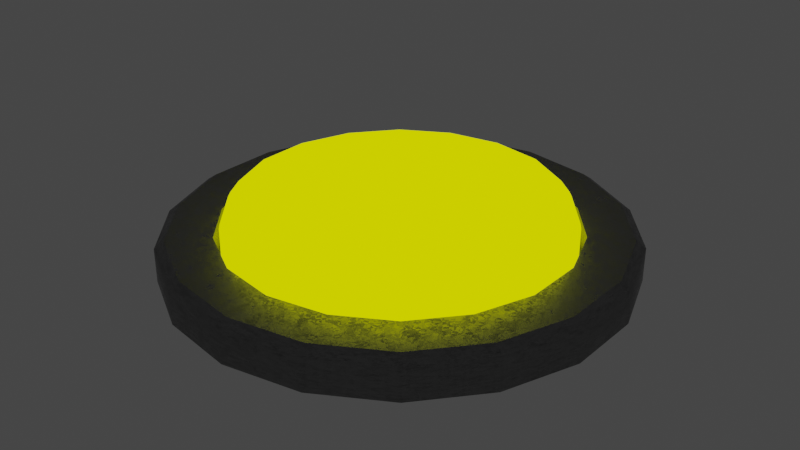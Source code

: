 # Source: pressure_pad_yellow.blend  (saved by Blender 2.82.7; exported with 4.5.12 LTS)
import bpy
from mathutils import Matrix  # noqa: F401  (used for matrix-valued properties, if any)

bpy.ops.wm.read_factory_settings(use_empty=True)
scene = bpy.context.scene
scene.name = 'Scene'

# ---- collections
col_collection = bpy.data.collections.new('Collection'); scene.collection.children.link(col_collection)

# ---- images (referenced by path relative to the original .blend; pixels are not part of the script)
import os
ASSET_DIR = os.environ.get("B2B_ASSET_DIR", "")  # directory of the original .blend (textures are referenced by path, not embedded)
HERE = os.path.dirname(os.path.abspath(__file__))  # packed textures are extracted next to this script under _unpacked/

def load_image(name, relpath, width, height, colorspace="sRGB"):
    """Load a texture the original file referenced (path relative to the .blend, or extracted next to this script)."""
    p = next((c for c in (os.path.join(HERE, relpath), os.path.join(ASSET_DIR, relpath)) if relpath and os.path.exists(c)), "")
    if p:
        img = bpy.data.images.load(p, check_existing=True)
        img.name = name
    else:  # same state as the original file: an image datablock whose file is absent (Cycles renders it pink)
        img = bpy.data.images.new(name, width, height)
        img.source = "FILE"
        img.filepath = "//" + (relpath or name)
    img.colorspace_settings.name = colorspace
    return img
img_untitled = load_image('Untitled', 'pressure_pad_blue.png', 1024, 1024, 'sRGB')

# ---- materials (node trees are filled in below, after node groups)
mat_material_001 = bpy.data.materials.new('Material.001')
mat_material = bpy.data.materials.new('Material')
mat_material.alpha_threshold = 0.0
mat_material.line_color = (0.0, 0.0, 0.0, 1.0)

# ---- node groups
ng_auto_smooth = bpy.data.node_groups.new('Auto Smooth', 'GeometryNodeTree')
_s = ng_auto_smooth.interface.new_socket(name='Geometry', in_out='OUTPUT', socket_type='NodeSocketGeometry')
_s = ng_auto_smooth.interface.new_socket(name='Geometry', in_out='INPUT', socket_type='NodeSocketGeometry')
_s = ng_auto_smooth.interface.new_socket(name='Angle', in_out='INPUT', socket_type='NodeSocketFloat')
_s.subtype = 'ANGLE'
_s.min_value = 0.0
_s.max_value = 3.142
ng_auto_smooth.is_modifier = True
_N = ng_auto_smooth.nodes; _L = ng_auto_smooth.links
n0 = _N.new('NodeGroupOutput'); n0.name = 'Group Output'; n0.location = (480, -100)
n1 = _N.new('NodeGroupInput'); n1.name = 'Group Input'; n1.location = (-420, -300)
n2 = _N.new('NodeGroupInput'); n2.name = 'Group Input.001'; n2.location = (-60, -100)
n3 = _N.new('GeometryNodeSetShadeSmooth'); n3.name = 'Set Shade Smooth'; n3.location = (120, -100)
n3.domain = 'EDGE'
n4 = _N.new('GeometryNodeSetShadeSmooth'); n4.name = 'Set Shade Smooth.001'; n4.location = (300, -100)
n5 = _N.new('GeometryNodeInputMeshEdgeAngle'); n5.name = 'Edge Angle'; n5.location = (-420, -220)
n6 = _N.new('GeometryNodeInputEdgeSmooth'); n6.name = 'Is Edge Smooth'; n6.location = (-60, -160)
n7 = _N.new('GeometryNodeInputShadeSmooth'); n7.name = 'Is Face Smooth'; n7.location = (-240, -340)
n8 = _N.new('FunctionNodeBooleanMath'); n8.name = 'Boolean Math'; n8.location = (-60, -220)
n9 = _N.new('FunctionNodeCompare'); n9.name = 'Compare'; n9.location = (-240, -180)
n9.operation = 'LESS_EQUAL'
_L.new(n5.outputs[0], n9.inputs[0])
_L.new(n4.outputs[0], n0.inputs[0])
_L.new(n1.outputs[1], n9.inputs[1])
_L.new(n9.outputs[0], n8.inputs[0])
_L.new(n7.outputs[0], n8.inputs[1])
_L.new(n2.outputs[0], n3.inputs[0])
_L.new(n6.outputs[0], n3.inputs[1])
_L.new(n3.outputs[0], n4.inputs[0])
_L.new(n8.outputs[0], n3.inputs[2])
n0.is_active_output = True

# ---- material node trees
mat_material_001.use_nodes = True; mat_material_001.node_tree.nodes.clear()
_N = mat_material_001.node_tree.nodes; _L = mat_material_001.node_tree.links
n0 = _N.new('ShaderNodeOutputMaterial'); n0.name = 'Material Output'; n0.location = (645, 300)
n1 = _N.new('ShaderNodeTexVoronoi'); n1.name = 'Voronoi Texture'; n1.location = (-459, -39)
n1.feature = 'F2'
n1.inputs[2].default_value = 95.9
n1.inputs[6].default_value = 0.475
n1.inputs[8].default_value = 0.7667
n2 = _N.new('ShaderNodeTexNoise'); n2.name = 'Noise Texture'; n2.location = (-413, 186)
n2.inputs[2].default_value = 1.6
n2.inputs[3].default_value = 3.8
n2.inputs[8].default_value = 14.5
n3 = _N.new('ShaderNodeBsdfPrincipled'); n3.name = 'Principled BSDF'; n3.location = (355, 300)
n3.distribution = 'GGX'
n3.subsurface_method = 'BURLEY'
n3.inputs[1].default_value = 1.0
n3.inputs[3].default_value = 1.45
n3.inputs[27].default_value = (0.0, 0.0, 0.0, 1.0)
n3.inputs[28].default_value = 1.0
n4 = _N.new('ShaderNodeMix'); n4.name = 'Mix'; n4.location = (27, 88)
n4.data_type = 'RGBA'
n5 = _N.new('ShaderNodeValToRGB'); n5.name = 'ColorRamp'; n5.location = (80, 361)
while len(n5.color_ramp.elements) > 1: n5.color_ramp.elements.remove(n5.color_ramp.elements[-1])
n5.color_ramp.elements[0].position = 0.4773; n5.color_ramp.elements[0].color = (0.2791, 0.2791, 0.2791, 1.0)
_e = n5.color_ramp.elements.new(1.0); _e.color = (0.0, 0.0, 0.0, 1.0)
n6 = _N.new('ShaderNodeTexImage'); n6.name = 'Image Texture'; n6.location = (-229, 380)
n6.image = img_untitled
_L.new(n3.outputs[0], n0.inputs[0])
_L.new(n1.outputs[1], n4.inputs[7])
_L.new(n2.outputs[1], n4.inputs[6])
_L.new(n5.outputs[0], n3.inputs[0])
_L.new(n4.outputs[2], n3.inputs[2])
n0.is_active_output = True
mat_material.use_nodes = True; mat_material.node_tree.nodes.clear()
_N = mat_material.node_tree.nodes; _L = mat_material.node_tree.links
n0 = _N.new('ShaderNodeOutputMaterial'); n0.name = 'Material Output'; n0.location = (300, 300)
n1 = _N.new('ShaderNodeEmission'); n1.name = 'Emission'; n1.location = (10, 300)
n1.inputs[0].default_value = (0.9319, 1.0, 0.0, 1.0)
_L.new(n1.outputs[0], n0.inputs[0])
n0.is_active_output = True

# ---- world
world_world = bpy.data.worlds.new('World'); scene.world = world_world
world_world.use_nodes = True; world_world.node_tree.nodes.clear()
_N = world_world.node_tree.nodes; _L = world_world.node_tree.links
n0 = _N.new('ShaderNodeOutputWorld'); n0.name = 'World Output'; n0.location = (300, 300)
n1 = _N.new('ShaderNodeBackground'); n1.name = 'Background'; n1.location = (10, 300)
n1.inputs[0].default_value = (0.05088, 0.05088, 0.05088, 1.0)
_L.new(n1.outputs[0], n0.inputs[0])
n0.is_active_output = True
world_world.color = (0.05088, 0.05088, 0.05088)
world_world.use_sun_shadow = False
world_world.sun_shadow_jitter_overblur = 0.0

# ---- meshes
me_cylinder = bpy.data.meshes.new('Cylinder')
me_cylinder.from_pydata([(0.0, 1.0, -1.0), (3.527e-08, 0.7973, 1.0), (0.342, 0.9397, -1.0), (0.2727, 0.7492, 1.0), (0.6428, 0.766, -1.0), (0.5125, 0.6108, 1.0), (0.866, 0.5, -1.0), (0.6905, 0.3986, 1.0), (0.9848, 0.1736, -1.0), (0.7852, 0.1384, 1.0), (0.9848, -0.1736, -1.0), (0.7852, -0.1384, 1.0), (0.866, -0.5, -1.0), (0.6905, -0.3986, 1.0), (0.6428, -0.766, -1.0), (0.5125, -0.6108, 1.0), (0.342, -0.9397, -1.0), (0.2727, -0.7492, 1.0), (1.51e-07, -1.0, -1.0), (1.311e-07, -0.7973, 1.0), (-0.342, -0.9397, -1.0), (-0.2727, -0.7492, 1.0), (-0.6428, -0.766, -1.0), (-0.5125, -0.6108, 1.0), (-0.866, -0.5, -1.0), (-0.6905, -0.3986, 1.0), (-0.9848, -0.1736, -1.0), (-0.7852, -0.1384, 1.0), (-0.9848, 0.1736, -1.0), (-0.7852, 0.1384, 1.0), (-0.866, 0.5, -1.0), (-0.6905, 0.3986, 1.0), (-0.6428, 0.766, -1.0), (-0.5125, 0.6108, 1.0), (-0.342, 0.9397, -1.0), (-0.2727, 0.7492, 1.0), (0.342, 0.9397, 1.0), (0.0, 1.0, 1.0), (0.6428, 0.766, 1.0), (0.866, 0.5, 1.0), (0.9848, 0.1736, 1.0), (0.9848, -0.1736, 1.0), (0.866, -0.5, 1.0), (0.6428, -0.766, 1.0), (0.342, -0.9397, 1.0), (1.51e-07, -1.0, 1.0), (-0.342, -0.9397, 1.0), (-0.6428, -0.766, 1.0), (-0.866, -0.5, 1.0), (-0.9848, -0.1736, 1.0), (-0.9848, 0.1736, 1.0), (-0.866, 0.5, 1.0), (-0.6428, 0.766, 1.0), (-0.342, 0.9397, 1.0), (0.2633, 0.7234, -0.3095), (3.87e-08, 0.7698, -0.3095), (0.4948, 0.5897, -0.3095), (0.6666, 0.3849, -0.3095), (0.7581, 0.1337, -0.3095), (0.7581, -0.1337, -0.3095), (0.6666, -0.3849, -0.3095), (0.4948, -0.5897, -0.3095), (0.2633, -0.7234, -0.3095), (1.285e-07, -0.7698, -0.3095), (-0.2633, -0.7234, -0.3095), (-0.4948, -0.5897, -0.3095), (-0.6666, -0.3849, -0.3095), (-0.7581, -0.1337, -0.3095), (-0.7581, 0.1337, -0.3095), (-0.6666, 0.3849, -0.3095), (-0.4948, 0.5897, -0.3095), (-0.2633, 0.7234, -0.3095), (0.2727, 0.7492, -0.3095), (3.579e-08, 0.7973, -0.3095), (0.5125, 0.6108, -0.3095), (0.6905, 0.3986, -0.3095), (0.7852, 0.1384, -0.3095), (0.7852, -0.1384, -0.3095), (0.6905, -0.3986, -0.3095), (0.5125, -0.6108, -0.3095), (0.2727, -0.7492, -0.3095), (1.316e-07, -0.7973, -0.3095), (-0.2727, -0.7492, -0.3095), (-0.5125, -0.6108, -0.3095), (-0.6905, -0.3986, -0.3095), (-0.7852, -0.1384, -0.3095), (-0.7852, 0.1384, -0.3095), (-0.6905, 0.3986, -0.3095), (-0.5125, 0.6108, -0.3095), (-0.2727, 0.7492, -0.3095), (0.1545, 0.4246, 2.75), (0.2435, 0.6691, 2.511), (0.2151, 0.5911, 2.68), (1.011e-07, 0.712, 2.511), (1.863e-07, 0.4518, 2.75), (1.336e-07, 0.629, 2.68), (0.2904, 0.3461, 2.75), (0.4577, 0.5454, 2.511), (0.4043, 0.4818, 2.68), (0.3913, 0.2259, 2.75), (0.6166, 0.356, 2.511), (0.5447, 0.3145, 2.68), (0.4449, 0.07846, 2.75), (0.7012, 0.1236, 2.511), (0.6195, 0.1092, 2.68), (0.4449, -0.07846, 2.75), (0.7012, -0.1236, 2.511), (0.6195, -0.1092, 2.68), (0.3913, -0.2259, 2.75), (0.6166, -0.356, 2.511), (0.5447, -0.3145, 2.68), (0.2904, -0.3461, 2.75), (0.4577, -0.5454, 2.511), (0.4043, -0.4818, 2.68), (0.1545, -0.4246, 2.75), (0.2435, -0.6691, 2.511), (0.2151, -0.5911, 2.68), (1.788e-07, -0.4518, 2.75), (1.769e-07, -0.712, 2.511), (1.83e-07, -0.629, 2.68), (-0.1545, -0.4246, 2.75), (-0.2435, -0.6691, 2.511), (-0.2151, -0.5911, 2.68), (-0.2904, -0.3461, 2.75), (-0.4577, -0.5454, 2.511), (-0.4043, -0.4818, 2.68), (-0.3913, -0.2259, 2.75), (-0.6166, -0.356, 2.511), (-0.5447, -0.3145, 2.68), (-0.4449, -0.07846, 2.75), (-0.7012, -0.1236, 2.511), (-0.6195, -0.1092, 2.68), (-0.4449, 0.07846, 2.75), (-0.7012, 0.1236, 2.511), (-0.6195, 0.1092, 2.68), (-0.3913, 0.2259, 2.75), (-0.6166, 0.356, 2.511), (-0.5447, 0.3145, 2.68), (-0.2904, 0.3461, 2.75), (-0.4577, 0.5454, 2.511), (-0.4043, 0.4818, 2.68), (-0.1545, 0.4246, 2.75), (-0.2435, 0.6691, 2.511), (-0.2151, 0.5911, 2.68), (0.2577, 0.7079, 1.908), (0.2633, 0.7234, 1.428), (0.2616, 0.7188, 1.668), (3.863e-08, 0.7698, 1.428), (5.639e-08, 0.7534, 1.908), (4.383e-08, 0.765, 1.668), (0.4842, 0.5771, 1.908), (0.4948, 0.5897, 1.428), (0.4917, 0.586, 1.668), (0.6524, 0.3767, 1.908), (0.6666, 0.3849, 1.428), (0.6625, 0.3825, 1.668), (0.7419, 0.1308, 1.908), (0.7581, 0.1337, 1.428), (0.7533, 0.1328, 1.668), (0.7419, -0.1308, 1.908), (0.7581, -0.1337, 1.428), (0.7533, -0.1328, 1.668), (0.6524, -0.3767, 1.908), (0.6666, -0.3849, 1.428), (0.6625, -0.3825, 1.668), (0.4842, -0.5771, 1.908), (0.4948, -0.5897, 1.428), (0.4917, -0.586, 1.668), (0.2577, -0.7079, 1.908), (0.2633, -0.7234, 1.428), (0.2616, -0.7188, 1.668), (1.422e-07, -0.7534, 1.908), (1.284e-07, -0.7698, 1.428), (1.324e-07, -0.765, 1.668), (-0.2577, -0.7079, 1.908), (-0.2633, -0.7234, 1.428), (-0.2616, -0.7188, 1.668), (-0.4842, -0.5771, 1.908), (-0.4948, -0.5897, 1.428), (-0.4917, -0.586, 1.668), (-0.6524, -0.3767, 1.908), (-0.6666, -0.3849, 1.428), (-0.6625, -0.3825, 1.668), (-0.7419, -0.1308, 1.908), (-0.7581, -0.1337, 1.428), (-0.7533, -0.1328, 1.668), (-0.7419, 0.1308, 1.908), (-0.7581, 0.1337, 1.428), (-0.7533, 0.1328, 1.668), (-0.6524, 0.3767, 1.908), (-0.6666, 0.3849, 1.428), (-0.6625, 0.3825, 1.668), (-0.4842, 0.5771, 1.908), (-0.4948, 0.5897, 1.428), (-0.4917, 0.586, 1.668), (-0.2577, 0.7079, 1.908), (-0.2633, 0.7234, 1.428), (-0.2616, 0.7188, 1.668), (0.0, 1.044, -1.0), (0.3569, 0.9806, -1.0), (0.3569, 0.9806, 0.6713), (0.0, 1.044, 0.6713), (0.6708, 0.7994, -1.0), (0.6708, 0.7994, 0.6713), (0.9037, 0.5218, -1.0), (0.9037, 0.5218, 0.6713), (1.028, 0.1812, -1.0), (1.028, 0.1812, 0.6713), (1.028, -0.1812, -1.0), (1.028, -0.1812, 0.6713), (0.9037, -0.5218, -1.0), (0.9037, -0.5218, 0.6713), (0.6708, -0.7994, -1.0), (0.6708, -0.7994, 0.6713), (0.3569, -0.9806, -1.0), (0.3569, -0.9806, 0.6713), (1.576e-07, -1.044, -1.0), (1.576e-07, -1.044, 0.6713), (-0.3569, -0.9806, -1.0), (-0.3569, -0.9806, 0.6713), (-0.6708, -0.7994, -1.0), (-0.6708, -0.7994, 0.6713), (-0.9037, -0.5218, -1.0), (-0.9037, -0.5218, 0.6713), (-1.028, -0.1812, -1.0), (-1.028, -0.1812, 0.6713), (-1.028, 0.1812, -1.0), (-1.028, 0.1812, 0.6713), (-0.9037, 0.5218, -1.0), (-0.9037, 0.5218, 0.6713), (-0.6708, 0.7994, -1.0), (-0.6708, 0.7994, 0.6713), (-0.3569, 0.9806, -1.0), (-0.3569, 0.9806, 0.6713)], [], [(20, 18, 216, 218), (37, 36, 200, 201), (49, 50, 227, 225), (40, 41, 209, 207), (2, 0, 198, 199), (28, 26, 224, 226), (10, 8, 206, 208), (53, 37, 201, 233), (44, 45, 217, 215), (0, 34, 232, 198), (18, 16, 214, 216), (48, 49, 225, 223), (39, 40, 207, 205), (26, 24, 222, 224), (8, 6, 204, 206), (52, 53, 233, 231), (35, 33, 88, 89), (43, 44, 215, 213), (34, 32, 230, 232), (0, 2, 4, 6, 8, 10, 12, 14, 16, 18, 20, 22, 24, 26, 28, 30, 32, 34), (1, 3, 36, 37), (3, 5, 38, 36), (5, 7, 39, 38), (7, 9, 40, 39), (9, 11, 41, 40), (11, 13, 42, 41), (13, 15, 43, 42), (15, 17, 44, 43), (17, 19, 45, 44), (19, 21, 46, 45), (21, 23, 47, 46), (23, 25, 48, 47), (25, 27, 49, 48), (27, 29, 50, 49), (29, 31, 51, 50), (31, 33, 52, 51), (33, 35, 53, 52), (35, 1, 37, 53), (67, 66, 181, 184), (21, 19, 81, 82), (7, 5, 74, 75), (1, 35, 89, 73), (23, 21, 82, 83), (9, 7, 75, 76), (25, 23, 83, 84), (11, 9, 76, 77), (27, 25, 84, 85), (13, 11, 77, 78), (29, 27, 85, 86), (15, 13, 78, 79), (31, 29, 86, 87), (17, 15, 79, 80), (3, 1, 73, 72), (33, 31, 87, 88), (19, 17, 80, 81), (5, 3, 72, 74), (55, 54, 72, 73), (54, 56, 74, 72), (56, 57, 75, 74), (57, 58, 76, 75), (58, 59, 77, 76), (59, 60, 78, 77), (60, 61, 79, 78), (61, 62, 80, 79), (62, 63, 81, 80), (63, 64, 82, 81), (64, 65, 83, 82), (65, 66, 84, 83), (66, 67, 85, 84), (67, 68, 86, 85), (68, 69, 87, 86), (69, 70, 88, 87), (70, 71, 89, 88), (71, 55, 73, 89), (91, 97, 150, 144), (60, 59, 160, 163), (68, 67, 184, 187), (61, 60, 163, 166), (69, 68, 187, 190), (62, 61, 166, 169), (70, 69, 190, 193), (63, 62, 169, 172), (56, 54, 145, 151), (71, 70, 193, 196), (64, 63, 172, 175), (55, 71, 196, 147), (65, 64, 175, 178), (58, 57, 154, 157), (57, 56, 151, 154), (66, 65, 178, 181), (59, 58, 157, 160), (90, 94, 141, 138, 135, 132, 129, 126, 123, 120, 117, 114, 111, 108, 105, 102, 99, 96), (142, 93, 148, 195), (100, 103, 156, 153), (103, 106, 159, 156), (106, 109, 162, 159), (109, 112, 165, 162), (112, 115, 168, 165), (115, 118, 171, 168), (118, 121, 174, 171), (121, 124, 177, 174), (124, 127, 180, 177), (127, 130, 183, 180), (130, 133, 186, 183), (133, 136, 189, 186), (136, 139, 192, 189), (139, 142, 195, 192), (54, 55, 147, 145), (97, 100, 153, 150), (145, 147, 149, 146), (146, 149, 148, 144), (151, 145, 146, 152), (152, 146, 144, 150), (154, 151, 152, 155), (155, 152, 150, 153), (157, 154, 155, 158), (158, 155, 153, 156), (160, 157, 158, 161), (161, 158, 156, 159), (163, 160, 161, 164), (164, 161, 159, 162), (166, 163, 164, 167), (167, 164, 162, 165), (169, 166, 167, 170), (170, 167, 165, 168), (172, 169, 170, 173), (173, 170, 168, 171), (175, 172, 173, 176), (176, 173, 171, 174), (178, 175, 176, 179), (179, 176, 174, 177), (181, 178, 179, 182), (182, 179, 177, 180), (184, 181, 182, 185), (185, 182, 180, 183), (187, 184, 185, 188), (188, 185, 183, 186), (190, 187, 188, 191), (191, 188, 186, 189), (193, 190, 191, 194), (194, 191, 189, 192), (196, 193, 194, 197), (197, 194, 192, 195), (147, 196, 197, 149), (149, 197, 195, 148), (91, 93, 95, 92), (92, 95, 94, 90), (97, 91, 92, 98), (98, 92, 90, 96), (100, 97, 98, 101), (101, 98, 96, 99), (103, 100, 101, 104), (104, 101, 99, 102), (106, 103, 104, 107), (107, 104, 102, 105), (109, 106, 107, 110), (110, 107, 105, 108), (112, 109, 110, 113), (113, 110, 108, 111), (115, 112, 113, 116), (116, 113, 111, 114), (118, 115, 116, 119), (119, 116, 114, 117), (121, 118, 119, 122), (122, 119, 117, 120), (124, 121, 122, 125), (125, 122, 120, 123), (127, 124, 125, 128), (128, 125, 123, 126), (130, 127, 128, 131), (131, 128, 126, 129), (133, 130, 131, 134), (134, 131, 129, 132), (136, 133, 134, 137), (137, 134, 132, 135), (139, 136, 137, 140), (140, 137, 135, 138), (142, 139, 140, 143), (143, 140, 138, 141), (93, 142, 143, 95), (95, 143, 141, 94), (93, 91, 144, 148), (198, 201, 200, 199), (199, 200, 203, 202), (202, 203, 205, 204), (204, 205, 207, 206), (206, 207, 209, 208), (208, 209, 211, 210), (210, 211, 213, 212), (212, 213, 215, 214), (214, 215, 217, 216), (216, 217, 219, 218), (218, 219, 221, 220), (220, 221, 223, 222), (222, 223, 225, 224), (224, 225, 227, 226), (226, 227, 229, 228), (228, 229, 231, 230), (230, 231, 233, 232), (232, 233, 201, 198), (45, 46, 219, 217), (12, 10, 208, 210), (30, 28, 226, 228), (41, 42, 211, 209), (50, 51, 229, 227), (4, 2, 199, 202), (22, 20, 218, 220), (36, 38, 203, 200), (46, 47, 221, 219), (14, 12, 210, 212), (32, 30, 228, 230), (42, 43, 213, 211), (51, 52, 231, 229), (6, 4, 202, 204), (24, 22, 220, 222), (38, 39, 205, 203), (47, 48, 223, 221), (16, 14, 212, 214)])
me_cylinder.polygons.foreach_set('use_smooth', [True] * 218)
me_cylinder.polygons.foreach_set('material_index', [0, 0, 0, 0, 0, 0, 0, 0, 0, 0, 0, 0, 0, 0, 0, 0, 0, 0, 0, 0, 0, 0, 0, 0, 0, 0, 0, 0, 0, 0, 0, 0, 0, 0, 0, 0, 0, 0, 1, 0, 0, 0, 0, 0, 0, 0, 0, 0, 0, 0, 0, 0, 0, 0, 0, 0, 0, 0, 0, 0, 0, 0, 0, 0, 0, 0, 0, 0, 0, 0, 0, 0, 0, 0, 1, 1, 1, 1, 1, 1, 1, 1, 1, 1, 1, 1, 1, 1, 1, 1, 1, 1, 1, 1, 1, 1, 1, 1, 1, 1, 1, 1, 1, 1, 1, 1, 1, 1, 1, 1, 1, 1, 1, 1, 1, 1, 1, 1, 1, 1, 1, 1, 1, 1, 1, 1, 1, 1, 1, 1, 1, 1, 1, 1, 1, 1, 1, 1, 1, 1, 1, 1, 1, 1, 1, 1, 1, 1, 1, 1, 1, 1, 1, 1, 1, 1, 1, 1, 1, 1, 1, 1, 1, 1, 1, 1, 1, 1, 1, 1, 1, 1, 1, 1, 1, 1, 1, 1, 1, 1, 1, 1, 0, 0, 0, 0, 0, 0, 0, 0, 0, 0, 0, 0, 0, 0, 0, 0, 0, 0, 0, 0, 0, 0, 0, 0, 0, 0, 0, 0, 0, 0, 0, 0, 0, 0, 0, 0])
_uv = me_cylinder.uv_layers.new(name='UVMap')
_uv.uv.foreach_set('vector', [0.09455, 0.01367, 0.05307, 0.03653, 0.04922, 0.03214, 0.0925, 0.008284, 0.1342, 0.5374, 0.08629, 0.5374, 0.08525, 0.4938, 0.1352, 0.4938, 0.1342, 0.8042, 0.08629, 0.8042, 0.08525, 0.7606, 0.1352, 0.7606, 0.4243, 0.9236, 0.3793, 0.9221, 0.3804, 0.8785, 0.4273, 0.88, 0.1889, 0.2611, 0.2304, 0.2382, 0.2342, 0.2426, 0.1909, 0.2664, 0.2611, 0.07155, 0.2304, 0.03653, 0.2342, 0.03214, 0.2663, 0.06868, 0.02229, 0.2032, 0.05307, 0.2382, 0.04922, 0.2426, 0.01709, 0.206, 0.1792, 0.5388, 0.1342, 0.5374, 0.1352, 0.4938, 0.1822, 0.4953, 0.7879, 0.5274, 0.7429, 0.5259, 0.7439, 0.4823, 0.7909, 0.4838, 0.2304, 0.2382, 0.2611, 0.2032, 0.2663, 0.206, 0.2342, 0.2426, 0.05307, 0.03653, 0.02229, 0.07155, 0.01709, 0.06868, 0.04922, 0.03214, 0.1792, 0.8057, 0.1342, 0.8042, 0.1352, 0.7606, 0.1822, 0.7621, 0.461, 0.9263, 0.4243, 0.9236, 0.4273, 0.88, 0.4656, 0.8828, 0.2304, 0.03653, 0.1889, 0.01367, 0.1909, 0.008284, 0.2342, 0.03214, 0.05307, 0.2382, 0.09455, 0.2611, 0.0925, 0.2664, 0.04922, 0.2426, 0.2159, 0.5415, 0.1792, 0.5388, 0.1822, 0.4953, 0.2205, 0.4981, 0.1684, 0.98, 0.1392, 0.9822, 0.1392, 0.8105, 0.1684, 0.8084, 0.8246, 0.5301, 0.7879, 0.5274, 0.7909, 0.4838, 0.8292, 0.4867, 0.2611, 0.2032, 0.2775, 0.1602, 0.2834, 0.1612, 0.2663, 0.206, 0.2304, 0.2382, 0.1889, 0.2611, 0.1417, 0.269, 0.09455, 0.2611, 0.05307, 0.2382, 0.02229, 0.2032, 0.00591, 0.1602, 0.00591, 0.1145, 0.02229, 0.07155, 0.05307, 0.03653, 0.09455, 0.01367, 0.1417, 0.005728, 0.1889, 0.01367, 0.2304, 0.03653, 0.2611, 0.07155, 0.2775, 0.1145, 0.2775, 0.1602, 0.2611, 0.2032, 0.3486, 0.05124, 0.324, 0.07916, 0.2998, 0.06582, 0.3306, 0.0308, 0.324, 0.07916, 0.311, 0.1134, 0.2834, 0.1088, 0.2998, 0.06582, 0.311, 0.1134, 0.311, 0.1499, 0.2834, 0.1545, 0.2834, 0.1088, 0.311, 0.1499, 0.324, 0.1841, 0.2998, 0.1975, 0.2834, 0.1545, 0.324, 0.1841, 0.3486, 0.212, 0.3306, 0.2325, 0.2998, 0.1975, 0.3486, 0.212, 0.3816, 0.2303, 0.3721, 0.2553, 0.3306, 0.2325, 0.3816, 0.2303, 0.4192, 0.2366, 0.4192, 0.2633, 0.3721, 0.2553, 0.4192, 0.2366, 0.4568, 0.2303, 0.4664, 0.2553, 0.4192, 0.2633, 0.4568, 0.2303, 0.4899, 0.212, 0.5079, 0.2325, 0.4664, 0.2553, 0.4899, 0.212, 0.5144, 0.1841, 0.5387, 0.1975, 0.5079, 0.2325, 0.5144, 0.1841, 0.5275, 0.1499, 0.555, 0.1545, 0.5387, 0.1975, 0.5275, 0.1499, 0.5275, 0.1134, 0.555, 0.1088, 0.555, 0.1545, 0.5275, 0.1134, 0.5144, 0.07916, 0.5387, 0.06582, 0.555, 0.1088, 0.5144, 0.07916, 0.4899, 0.05124, 0.5079, 0.0308, 0.5387, 0.06582, 0.4899, 0.05124, 0.4568, 0.03301, 0.4664, 0.007939, 0.5079, 0.0308, 0.4568, 0.03301, 0.4192, 0.02668, 0.4192, 0.0, 0.4664, 0.007939, 0.4192, 0.02668, 0.3816, 0.03301, 0.3721, 0.007939, 0.4192, 0.0, 0.3816, 0.03301, 0.3486, 0.05124, 0.3306, 0.0308, 0.3721, 0.007939, 0.9289, 0.2633, 0.9635, 0.2644, 0.9635, 0.4922, 0.9289, 0.4911, 0.8943, 0.6595, 0.9325, 0.6595, 0.9325, 0.8311, 0.8943, 0.8311, 0.9108, 0.001146, 0.94, 0.003298, 0.94, 0.1749, 0.9108, 0.1728, 0.5015, 0.8322, 0.4656, 0.8311, 0.4656, 0.6595, 0.5015, 0.6606, 0.8584, 0.6606, 0.8943, 0.6595, 0.8943, 0.8311, 0.8584, 0.8322, 0.8749, 0.0, 0.9108, 0.001146, 0.9108, 0.1728, 0.8749, 0.1716, 0.8292, 0.6628, 0.8584, 0.6606, 0.8584, 0.8322, 0.8292, 0.8344, 0.8367, 0.0, 0.8749, 0.0, 0.8749, 0.1716, 0.8367, 0.1716, 0.02925, 0.9822, 2.466e-08, 0.98, 0.0, 0.8084, 0.02925, 0.8105, 0.8008, 0.001146, 0.8367, 0.0, 0.8367, 0.1716, 0.8008, 0.1728, 0.06513, 0.9833, 0.02925, 0.9822, 0.02925, 0.8105, 0.06513, 0.8117, 0.7716, 0.003298, 0.8008, 0.001146, 0.8008, 0.1728, 0.7716, 0.1749, 0.1033, 0.9833, 0.06513, 0.9833, 0.06513, 0.8117, 0.1033, 0.8117, 0.9684, 0.6606, 0.9976, 0.6628, 0.9976, 0.8344, 0.9684, 0.8322, 0.5397, 0.8322, 0.5015, 0.8322, 0.5015, 0.6606, 0.5397, 0.6606, 0.1392, 0.9822, 0.1033, 0.9833, 0.1033, 0.8117, 0.1392, 0.8105, 0.9325, 0.6595, 0.9684, 0.6606, 0.9684, 0.8322, 0.9325, 0.8311, 0.5756, 0.8311, 0.5397, 0.8322, 0.5397, 0.6606, 0.5756, 0.6595, 0.7552, 0.05429, 0.7315, 0.02733, 0.734, 0.02455, 0.7585, 0.05248, 0.7315, 0.02733, 0.6996, 0.009733, 0.7009, 0.006329, 0.734, 0.02455, 0.6996, 0.009733, 0.6633, 0.003623, 0.6633, 0.0, 0.7009, 0.006329, 0.6633, 0.003623, 0.627, 0.009734, 0.6257, 0.006329, 0.6633, 0.0, 0.627, 0.009734, 0.5951, 0.02733, 0.5926, 0.02455, 0.6257, 0.006329, 0.5951, 0.02733, 0.5714, 0.05429, 0.5681, 0.05248, 0.5926, 0.02455, 0.5714, 0.05429, 0.5588, 0.08736, 0.555, 0.08673, 0.5681, 0.05248, 0.5588, 0.08736, 0.5588, 0.1225, 0.555, 0.1232, 0.555, 0.08673, 0.5588, 0.1225, 0.5714, 0.1556, 0.5681, 0.1574, 0.555, 0.1232, 0.5714, 0.1556, 0.5951, 0.1826, 0.5926, 0.1854, 0.5681, 0.1574, 0.5951, 0.1826, 0.627, 0.2002, 0.6257, 0.2036, 0.5926, 0.1854, 0.627, 0.2002, 0.6633, 0.2063, 0.6633, 0.2099, 0.6257, 0.2036, 0.6633, 0.2063, 0.6996, 0.2002, 0.7009, 0.2036, 0.6633, 0.2099, 0.6996, 0.2002, 0.7315, 0.1826, 0.734, 0.1854, 0.7009, 0.2036, 0.7315, 0.1826, 0.7552, 0.1556, 0.7585, 0.1574, 0.734, 0.1854, 0.7552, 0.1556, 0.7678, 0.1225, 0.7716, 0.1232, 0.7585, 0.1574, 0.7678, 0.1225, 0.7678, 0.08736, 0.7716, 0.08673, 0.7716, 0.1232, 0.7678, 0.08736, 0.7552, 0.05429, 0.7585, 0.05248, 0.7716, 0.08673, 0.3477, 0.6337, 0.3156, 0.6347, 0.3128, 0.5552, 0.3467, 0.5541, 0.6433, 0.5301, 0.6802, 0.5301, 0.6802, 0.7579, 0.6433, 0.7579, 0.892, 0.2633, 0.9289, 0.2633, 0.9289, 0.4911, 0.892, 0.4911, 0.6087, 0.5312, 0.6433, 0.5301, 0.6433, 0.7579, 0.6087, 0.759, 0.8574, 0.2644, 0.892, 0.2633, 0.892, 0.4911, 0.8574, 0.4922, 0.5804, 0.2644, 0.6087, 0.2665, 0.6087, 0.4942, 0.5804, 0.4922, 0.8292, 0.2665, 0.8574, 0.2644, 0.8574, 0.4922, 0.8292, 0.4942, 0.5458, 0.2633, 0.5804, 0.2644, 0.5804, 0.4922, 0.5458, 0.4911, 0.3117, 0.2644, 0.3463, 0.2633, 0.3463, 0.4911, 0.3117, 0.4922, 0.4178, 0.2644, 0.4461, 0.2665, 0.4461, 0.4942, 0.4178, 0.4922, 0.5089, 0.2633, 0.5458, 0.2633, 0.5458, 0.4911, 0.5089, 0.4911, 0.3832, 0.2633, 0.4178, 0.2644, 0.4178, 0.4922, 0.3832, 0.4911, 0.4743, 0.2644, 0.5089, 0.2633, 0.5089, 0.4911, 0.4743, 0.4922, 0.7148, 0.5312, 0.7431, 0.5333, 0.7431, 0.7611, 0.7148, 0.759, 0.2834, 0.2665, 0.3117, 0.2644, 0.3117, 0.4922, 0.2834, 0.4942, 0.4461, 0.2665, 0.4743, 0.2644, 0.4743, 0.4922, 0.4461, 0.4942, 0.6802, 0.5301, 0.7148, 0.5312, 0.7148, 0.759, 0.6802, 0.7579, 0.9146, 0.8577, 0.9359, 0.8613, 0.9546, 0.8716, 0.9685, 0.8875, 0.9759, 0.9069, 0.9759, 0.9275, 0.9685, 0.9469, 0.9546, 0.9628, 0.9359, 0.9731, 0.9146, 0.9767, 0.8933, 0.9731, 0.8745, 0.9628, 0.8606, 0.9469, 0.8532, 0.9275, 0.8532, 0.9069, 0.8606, 0.8875, 0.8745, 0.8716, 0.8933, 0.8613, 0.4138, 0.6347, 0.3818, 0.6337, 0.3828, 0.5541, 0.4167, 0.5552, 0.737, 0.9034, 0.7109, 0.9015, 0.7137, 0.822, 0.7413, 0.8241, 0.7109, 0.9015, 0.6788, 0.9005, 0.6798, 0.8209, 0.7137, 0.822, 0.6788, 0.9005, 0.6447, 0.9005, 0.6437, 0.8209, 0.6798, 0.8209, 0.6447, 0.9005, 0.6127, 0.9015, 0.6098, 0.822, 0.6437, 0.8209, 0.6026, 0.6366, 0.5765, 0.6347, 0.5793, 0.5552, 0.607, 0.5572, 0.5765, 0.6347, 0.5444, 0.6337, 0.5454, 0.5541, 0.5793, 0.5552, 0.5444, 0.6337, 0.5103, 0.6337, 0.5093, 0.5541, 0.5454, 0.5541, 0.5103, 0.6337, 0.4783, 0.6347, 0.4754, 0.5552, 0.5093, 0.5541, 0.4783, 0.6347, 0.4522, 0.6366, 0.4478, 0.5572, 0.4754, 0.5552, 0.9596, 0.6347, 0.9275, 0.6337, 0.9285, 0.5541, 0.9624, 0.5552, 0.9275, 0.6337, 0.8934, 0.6337, 0.8924, 0.5541, 0.9285, 0.5541, 0.8934, 0.6337, 0.8614, 0.6347, 0.8585, 0.5552, 0.8924, 0.5541, 0.8614, 0.6347, 0.8353, 0.6366, 0.8309, 0.5572, 0.8585, 0.5552, 0.44, 0.6366, 0.4138, 0.6347, 0.4167, 0.5552, 0.4443, 0.5572, 0.3463, 0.2633, 0.3832, 0.2633, 0.3832, 0.4911, 0.3463, 0.4911, 0.3156, 0.6347, 0.2895, 0.6366, 0.2852, 0.5572, 0.3128, 0.5552, 0.3463, 0.4911, 0.3832, 0.4911, 0.3831, 0.5226, 0.3464, 0.5226, 0.3464, 0.5226, 0.3831, 0.5226, 0.3828, 0.5541, 0.3467, 0.5541, 0.3117, 0.4922, 0.3463, 0.4911, 0.3464, 0.5226, 0.312, 0.5237, 0.312, 0.5237, 0.3464, 0.5226, 0.3467, 0.5541, 0.3128, 0.5552, 0.2834, 0.4942, 0.3117, 0.4922, 0.312, 0.5237, 0.2839, 0.5257, 0.2839, 0.5257, 0.312, 0.5237, 0.3128, 0.5552, 0.2852, 0.5572, 0.7148, 0.759, 0.7431, 0.7611, 0.7426, 0.7925, 0.7145, 0.7905, 0.7145, 0.7905, 0.7426, 0.7925, 0.7413, 0.8241, 0.7137, 0.822, 0.6802, 0.7579, 0.7148, 0.759, 0.7145, 0.7905, 0.6801, 0.7894, 0.6801, 0.7894, 0.7145, 0.7905, 0.7137, 0.822, 0.6798, 0.8209, 0.6433, 0.7579, 0.6802, 0.7579, 0.6801, 0.7894, 0.6434, 0.7894, 0.6434, 0.7894, 0.6801, 0.7894, 0.6798, 0.8209, 0.6437, 0.8209, 0.6087, 0.759, 0.6433, 0.7579, 0.6434, 0.7894, 0.609, 0.7905, 0.609, 0.7905, 0.6434, 0.7894, 0.6437, 0.8209, 0.6098, 0.822, 0.5804, 0.4922, 0.6087, 0.4942, 0.6082, 0.5257, 0.5801, 0.5237, 0.5801, 0.5237, 0.6082, 0.5257, 0.607, 0.5572, 0.5793, 0.5552, 0.5458, 0.4911, 0.5804, 0.4922, 0.5801, 0.5237, 0.5457, 0.5226, 0.5457, 0.5226, 0.5801, 0.5237, 0.5793, 0.5552, 0.5454, 0.5541, 0.5089, 0.4911, 0.5458, 0.4911, 0.5457, 0.5226, 0.5091, 0.5226, 0.5091, 0.5226, 0.5457, 0.5226, 0.5454, 0.5541, 0.5093, 0.5541, 0.4743, 0.4922, 0.5089, 0.4911, 0.5091, 0.5226, 0.4746, 0.5237, 0.4746, 0.5237, 0.5091, 0.5226, 0.5093, 0.5541, 0.4754, 0.5552, 0.4461, 0.4942, 0.4743, 0.4922, 0.4746, 0.5237, 0.4466, 0.5257, 0.4466, 0.5257, 0.4746, 0.5237, 0.4754, 0.5552, 0.4478, 0.5572, 0.9289, 0.4911, 0.9635, 0.4922, 0.9632, 0.5237, 0.9288, 0.5226, 0.9288, 0.5226, 0.9632, 0.5237, 0.9624, 0.5552, 0.9285, 0.5541, 0.892, 0.4911, 0.9289, 0.4911, 0.9288, 0.5226, 0.8922, 0.5226, 0.8922, 0.5226, 0.9288, 0.5226, 0.9285, 0.5541, 0.8924, 0.5541, 0.8574, 0.4922, 0.892, 0.4911, 0.8922, 0.5226, 0.8577, 0.5237, 0.8577, 0.5237, 0.8922, 0.5226, 0.8924, 0.5541, 0.8585, 0.5552, 0.8292, 0.4942, 0.8574, 0.4922, 0.8577, 0.5237, 0.8297, 0.5257, 0.8297, 0.5257, 0.8577, 0.5237, 0.8585, 0.5552, 0.8309, 0.5572, 0.4178, 0.4922, 0.4461, 0.4942, 0.4456, 0.5257, 0.4175, 0.5237, 0.4175, 0.5237, 0.4456, 0.5257, 0.4443, 0.5572, 0.4167, 0.5552, 0.3832, 0.4911, 0.4178, 0.4922, 0.4175, 0.5237, 0.3831, 0.5226, 0.3831, 0.5226, 0.4175, 0.5237, 0.4167, 0.5552, 0.3828, 0.5541, 0.3477, 0.6337, 0.3818, 0.6337, 0.3798, 0.6568, 0.3497, 0.6568, 0.9146, 0.8344, 0.9442, 0.8394, 0.9359, 0.8613, 0.9146, 0.8577, 0.3156, 0.6347, 0.3477, 0.6337, 0.3497, 0.6568, 0.3214, 0.6578, 0.8849, 0.8394, 0.9146, 0.8344, 0.9146, 0.8577, 0.8933, 0.8613, 0.2895, 0.6366, 0.3156, 0.6347, 0.3214, 0.6578, 0.2983, 0.6595, 0.8588, 0.8538, 0.8849, 0.8394, 0.8933, 0.8613, 0.8745, 0.8716, 0.7109, 0.9015, 0.737, 0.9034, 0.7282, 0.9263, 0.7051, 0.9246, 0.8395, 0.8758, 0.8588, 0.8538, 0.8745, 0.8716, 0.8606, 0.8875, 0.6788, 0.9005, 0.7109, 0.9015, 0.7051, 0.9246, 0.6768, 0.9237, 0.8292, 0.9028, 0.8395, 0.8758, 0.8606, 0.8875, 0.8532, 0.9069, 0.6447, 0.9005, 0.6788, 0.9005, 0.6768, 0.9237, 0.6467, 0.9237, 0.8292, 0.9316, 0.8292, 0.9028, 0.8532, 0.9069, 0.8532, 0.9275, 0.6127, 0.9015, 0.6447, 0.9005, 0.6467, 0.9237, 0.6184, 0.9246, 0.8395, 0.9586, 0.8292, 0.9316, 0.8532, 0.9275, 0.8606, 0.9469, 0.5765, 0.6347, 0.6026, 0.6366, 0.5938, 0.6595, 0.5707, 0.6578, 0.8588, 0.9806, 0.8395, 0.9586, 0.8606, 0.9469, 0.8745, 0.9628, 0.5444, 0.6337, 0.5765, 0.6347, 0.5707, 0.6578, 0.5424, 0.6568, 0.8849, 0.995, 0.8588, 0.9806, 0.8745, 0.9628, 0.8933, 0.9731, 0.5103, 0.6337, 0.5444, 0.6337, 0.5424, 0.6568, 0.5123, 0.6568, 0.9146, 1.0, 0.8849, 0.995, 0.8933, 0.9731, 0.9146, 0.9767, 0.4783, 0.6347, 0.5103, 0.6337, 0.5123, 0.6568, 0.484, 0.6578, 0.9442, 0.995, 0.9146, 1.0, 0.9146, 0.9767, 0.9359, 0.9731, 0.4522, 0.6366, 0.4783, 0.6347, 0.484, 0.6578, 0.4609, 0.6595, 0.9703, 0.9806, 0.9442, 0.995, 0.9359, 0.9731, 0.9546, 0.9628, 0.9275, 0.6337, 0.9596, 0.6347, 0.9538, 0.6578, 0.9255, 0.6568, 0.9897, 0.9586, 0.9703, 0.9806, 0.9546, 0.9628, 0.9685, 0.9469, 0.8934, 0.6337, 0.9275, 0.6337, 0.9255, 0.6568, 0.8954, 0.6568, 1.0, 0.9316, 0.9897, 0.9586, 0.9685, 0.9469, 0.9759, 0.9275, 0.8614, 0.6347, 0.8934, 0.6337, 0.8954, 0.6568, 0.8671, 0.6578, 1.0, 0.9028, 1.0, 0.9316, 0.9759, 0.9275, 0.9759, 0.9069, 0.8353, 0.6366, 0.8614, 0.6347, 0.8671, 0.6578, 0.844, 0.6595, 0.9897, 0.8758, 1.0, 0.9028, 0.9759, 0.9069, 0.9685, 0.8875, 0.4138, 0.6347, 0.44, 0.6366, 0.4312, 0.6595, 0.4081, 0.6578, 0.9703, 0.8538, 0.9897, 0.8758, 0.9685, 0.8875, 0.9546, 0.8716, 0.3818, 0.6337, 0.4138, 0.6347, 0.4081, 0.6578, 0.3798, 0.6568, 0.9442, 0.8394, 0.9703, 0.8538, 0.9546, 0.8716, 0.9359, 0.8613, 0.3818, 0.6337, 0.3477, 0.6337, 0.3467, 0.5541, 0.3828, 0.5541, 0.1352, 0.2747, 0.1352, 0.4938, 0.08525, 0.4938, 0.08525, 0.2747, 0.08525, 0.2747, 0.08525, 0.4938, 0.03828, 0.4953, 0.03828, 0.2762, 0.03828, 0.2762, 0.03828, 0.4953, 0.0, 0.4981, 0.0, 0.279, 0.4656, 0.6638, 0.4656, 0.8828, 0.4273, 0.88, 0.4273, 0.661, 0.4273, 0.661, 0.4273, 0.88, 0.3804, 0.8785, 0.3804, 0.6595, 0.3804, 0.6595, 0.3804, 0.8785, 0.3304, 0.8785, 0.3304, 0.6595, 0.3304, 0.6595, 0.3304, 0.8785, 0.2834, 0.88, 0.2834, 0.661, 0.8292, 0.2676, 0.8292, 0.4867, 0.7909, 0.4838, 0.7909, 0.2648, 0.7909, 0.2648, 0.7909, 0.4838, 0.7439, 0.4823, 0.7439, 0.2633, 0.7439, 0.2633, 0.7439, 0.4823, 0.6939, 0.4823, 0.6939, 0.2633, 0.6939, 0.2633, 0.6939, 0.4823, 0.647, 0.4838, 0.647, 0.2648, 0.647, 0.2648, 0.647, 0.4838, 0.6087, 0.4867, 0.6087, 0.2676, 0.1822, 0.543, 0.1822, 0.7621, 0.1352, 0.7606, 0.1352, 0.5415, 0.1352, 0.5415, 0.1352, 0.7606, 0.08525, 0.7606, 0.08525, 0.5415, 0.08525, 0.5415, 0.08525, 0.7606, 0.03828, 0.7621, 0.03828, 0.543, 0.03828, 0.543, 0.03828, 0.7621, 8.219e-09, 0.7649, 0.0, 0.5459, 0.2205, 0.279, 0.2205, 0.4981, 0.1822, 0.4953, 0.1822, 0.2762, 0.1822, 0.2762, 0.1822, 0.4953, 0.1352, 0.4938, 0.1352, 0.2747, 0.7429, 0.5259, 0.695, 0.5259, 0.6939, 0.4823, 0.7439, 0.4823, 0.00591, 0.1602, 0.02229, 0.2032, 0.01709, 0.206, 0.0, 0.1612, 0.2775, 0.1145, 0.2611, 0.07155, 0.2663, 0.06868, 0.2834, 0.1135, 0.3793, 0.9221, 0.3314, 0.9221, 0.3304, 0.8785, 0.3804, 0.8785, 0.08629, 0.8042, 0.04128, 0.8057, 0.03828, 0.7621, 0.08525, 0.7606, 0.1417, 0.269, 0.1889, 0.2611, 0.1909, 0.2664, 0.1417, 0.2747, 0.1417, 0.005728, 0.09455, 0.01367, 0.0925, 0.008284, 0.1417, 0.0, 0.08629, 0.5374, 0.04128, 0.5388, 0.03828, 0.4953, 0.08525, 0.4938, 0.695, 0.5259, 0.65, 0.5274, 0.647, 0.4838, 0.6939, 0.4823, 0.00591, 0.1145, 0.00591, 0.1602, 0.0, 0.1612, 1.644e-08, 0.1135, 0.2775, 0.1602, 0.2775, 0.1145, 0.2834, 0.1135, 0.2834, 0.1612, 0.3314, 0.9221, 0.2864, 0.9236, 0.2834, 0.88, 0.3304, 0.8785, 0.04128, 0.8057, 0.004597, 0.8084, 8.219e-09, 0.7649, 0.03828, 0.7621, 0.09455, 0.2611, 0.1417, 0.269, 0.1417, 0.2747, 0.0925, 0.2664, 0.1889, 0.01367, 0.1417, 0.005728, 0.1417, 0.0, 0.1909, 0.008284, 0.04128, 0.5388, 0.004597, 0.5415, 0.0, 0.4981, 0.03828, 0.4953, 0.65, 0.5274, 0.6133, 0.5301, 0.6087, 0.4867, 0.647, 0.4838, 0.02229, 0.07155, 0.00591, 0.1145, 1.644e-08, 0.1135, 0.01709, 0.06868])
me_cylinder.materials.append(mat_material_001)
me_cylinder.materials.append(mat_material)
me_cylinder.use_remesh_fix_poles = True
me_cylinder.use_remesh_preserve_attributes = False
me_cylinder.use_mirror_vertex_groups = False
me_cylinder.update()

# ---- objects
ob_cylinder = bpy.data.objects.new('Cylinder', me_cylinder)

# ---- transforms, parenting, visibility, modifiers, constraints
ob_cylinder.location = (0.0, 0.0, 0.09301)
ob_cylinder.scale = (1.0, 1.0, 0.09301)
ob_cylinder.use_shape_key_edit_mode = True
ob_cylinder.lineart.crease_threshold = 0.0
_m = ob_cylinder.modifiers.new('Auto Smooth', 'NODES')
_m.node_group = ng_auto_smooth
_gi = [s.identifier for s in ng_auto_smooth.interface.items_tree if s.item_type == 'SOCKET' and s.in_out == 'INPUT']
_m[_gi[1]] = 0.5236  # Angle

# ---- collection membership
col_collection.objects.link(ob_cylinder)

# ---- scene / render settings (as saved in the file)
scene.frame_start = 1; scene.frame_end = 250; scene.frame_set(1)
scene.render.engine = 'CYCLES'
scene.cycles.use_denoising = False
scene.cycles.samples = 128
scene.cycles.sampling_pattern = 'TABULATED_SOBOL'
scene.cycles.use_adaptive_sampling = False
scene.cycles.use_light_tree = False
scene.view_settings.view_transform = 'Filmic'
bpy.context.view_layer.update()

# ---- added for rendering (the .blend has no active camera): camera
cam_auto = bpy.data.cameras.new('AutoCamera')
cam_auto.lens = 50.0
cam_auto.sensor_width = 36.0
cam_auto.clip_end = 1000.0
ob_auto_camera = bpy.data.objects.new('AutoCamera', cam_auto)
scene.collection.objects.link(ob_auto_camera)
ob_auto_camera.location = (2.7293, -3.27516, 2.35785)
ob_auto_camera.rotation_euler = (1.09748, -7.21219e-08, 0.694738)
scene.camera = ob_auto_camera
bpy.context.view_layer.update()
